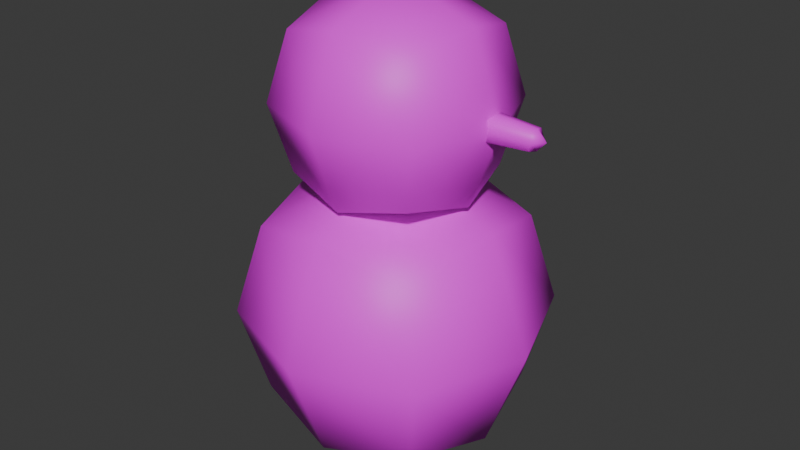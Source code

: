 # Source: snowMan.blend  (saved by Blender 4.5.88; exported with 4.5.12 LTS)
import bpy
from mathutils import Matrix  # noqa: F401  (used for matrix-valued properties, if any)

bpy.ops.wm.read_factory_settings(use_empty=True)
scene = bpy.context.scene
scene.name = 'Scene'

# ---- collections
col_collection = bpy.data.collections.new('Collection'); scene.collection.children.link(col_collection)

# ---- images (referenced by path relative to the original .blend; pixels are not part of the script)
import os
ASSET_DIR = os.environ.get("B2B_ASSET_DIR", "")  # directory of the original .blend (textures are referenced by path, not embedded)
HERE = os.path.dirname(os.path.abspath(__file__))  # packed textures are extracted next to this script under _unpacked/

def load_image(name, relpath, width, height, colorspace="sRGB"):
    """Load a texture the original file referenced (path relative to the .blend, or extracted next to this script)."""
    p = next((c for c in (os.path.join(HERE, relpath), os.path.join(ASSET_DIR, relpath)) if relpath and os.path.exists(c)), "")
    if p:
        img = bpy.data.images.load(p, check_existing=True)
        img.name = name
    else:  # same state as the original file: an image datablock whose file is absent (Cycles renders it pink)
        img = bpy.data.images.new(name, width, height)
        img.source = "FILE"
        img.filepath = "//" + (relpath or name)
    img.colorspace_settings.name = colorspace
    return img
img_snowman_png = load_image('SnowMan.png', 'SnowMan.png', 1024, 1024, 'sRGB')

# ---- materials (node trees are filled in below, after node groups)
mat_material = bpy.data.materials.new('Material')
mat_material.alpha_threshold = 0.0
mat_material.roughness = 0.5
mat_material.line_color = (0.0, 0.0, 0.0, 1.0)

# ---- material node trees
mat_material.use_nodes = True; mat_material.node_tree.nodes.clear()
_N = mat_material.node_tree.nodes; _L = mat_material.node_tree.links
n0 = _N.new('ShaderNodeOutputMaterial'); n0.name = 'Material Output'; n0.location = (200, 100)
n1 = _N.new('ShaderNodeBsdfPrincipled'); n1.name = 'Principled BSDF'; n1.location = (-200, 100)
n1.inputs[3].default_value = 1.45
n2 = _N.new('ShaderNodeTexImage'); n2.name = 'Image Texture'; n2.location = (-640, 96)
n2.image = img_snowman_png
_L.new(n1.outputs[0], n0.inputs[0])
_L.new(n2.outputs[0], n1.inputs[0])
n0.is_active_output = True

# ---- world
world_world = bpy.data.worlds.new('World'); scene.world = world_world
world_world.use_nodes = True; world_world.node_tree.nodes.clear()
_N = world_world.node_tree.nodes; _L = world_world.node_tree.links
n0 = _N.new('ShaderNodeOutputWorld'); n0.name = 'World Output'; n0.location = (200, 100)
n1 = _N.new('ShaderNodeBackground'); n1.name = 'Background'; n1.location = (-200, 100)
n1.inputs[0].default_value = (0.05088, 0.05088, 0.05088, 1.0)
_L.new(n1.outputs[0], n0.inputs[0])
n0.is_active_output = True
world_world.color = (0.05088, 0.05088, 0.05088)
world_world.sun_shadow_jitter_overblur = 0.0

# ---- meshes
me_cube_001 = bpy.data.meshes.new('Cube.001')
me_cube_001.from_pydata([(-0.5, -0.5, 0.01686), (-0.5, -0.5, 1.017), (-0.5, 0.5, 0.01686), (-0.5, 0.5, 1.017), (0.5, -0.5, 0.01686), (0.5, -0.5, 1.017), (0.5, 0.5, 0.01686), (0.5, 0.5, 1.017), (-0.3722, -0.3722, 1.317), (-0.3722, -0.3722, 2.061), (-0.3722, 0.3722, 1.317), (-0.3722, 0.3722, 2.061), (0.3722, -0.3722, 1.317), (0.3722, -0.3722, 2.061), (0.3722, 0.3722, 1.317), (0.3722, 0.3722, 2.061), (-0.6096, 9.313e-10, -0.09271), (-0.6096, -0.6096, 0.5169), (-0.6096, -6.519e-09, 1.126), (-0.6096, 0.6096, 0.5169), (1.583e-08, 0.6096, -0.09271), (-5.588e-09, 0.6096, 1.126), (0.6096, 0.6096, 0.5169), (0.6096, -1.676e-08, -0.09271), (0.6096, -1.863e-09, 1.126), (0.6096, -0.6096, 0.5169), (-1.211e-08, -0.6096, -0.09271), (-9.313e-10, -0.6096, 1.126), (-0.4537, 1.863e-09, 1.235), (-0.4537, -0.4537, 1.689), (-0.4537, 1.397e-09, 2.143), (-0.4537, 0.4537, 1.689), (5.588e-09, 0.4537, 1.235), (2.328e-09, 0.4537, 2.143), (0.4537, 0.4537, 1.689), (0.4537, -8.848e-09, 1.235), (0.4537, -6.054e-09, 2.143), (0.4537, -0.4537, 1.689), (-5.588e-09, -0.4537, 1.235), (-1.397e-09, -0.4537, 2.143), (-0.8395, -1.211e-08, 0.5169), (9.313e-09, 0.8395, 0.5169), (0.8395, -1.304e-08, 0.5169), (-9.313e-09, -0.8395, 0.5169), (0.0, -5.588e-09, -0.3226), (-9.313e-10, -1.397e-08, 1.356), (-0.6249, 0.0, 1.689), (-1.071e-08, 0.6249, 1.689), (0.6249, 1.071e-08, 1.689), (1.071e-08, -0.6249, 1.689), (9.313e-09, -4.191e-09, 1.064), (2.794e-09, 1.118e-08, 2.314), (0.8128, -0.04535, 1.644), (0.8128, -0.04535, 1.734), (0.8128, 0.04535, 1.644), (0.8128, 0.04535, 1.734), (0.8227, 0.05529, 1.689), (0.8227, 2.875e-09, 1.634), (0.8227, 3.215e-09, 1.744), (0.8227, -0.05529, 1.689), (0.8742, 5.258e-09, 1.689), (0.5502, -0.05899, 1.63), (0.5502, -0.05899, 1.748), (0.5502, 0.05899, 1.63), (0.5502, 0.05899, 1.748), (0.5631, 0.07191, 1.689), (0.5631, 3.114e-09, 1.617), (0.5631, 3.556e-09, 1.761), (0.5631, -0.07191, 1.689)], [], [(0, 17, 40, 16), (17, 1, 18, 40), (40, 18, 3, 19), (16, 40, 19, 2), (2, 19, 41, 20), (19, 3, 21, 41), (41, 21, 7, 22), (20, 41, 22, 6), (6, 22, 42, 23), (22, 7, 24, 42), (42, 24, 5, 25), (23, 42, 25, 4), (4, 25, 43, 26), (25, 5, 27, 43), (43, 27, 1, 17), (26, 43, 17, 0), (2, 20, 44, 16), (20, 6, 23, 44), (44, 23, 4, 26), (16, 44, 26, 0), (7, 21, 45, 24), (21, 3, 18, 45), (45, 18, 1, 27), (24, 45, 27, 5), (8, 29, 46, 28), (29, 9, 30, 46), (46, 30, 11, 31), (28, 46, 31, 10), (10, 31, 47, 32), (31, 11, 33, 47), (47, 33, 15, 34), (32, 47, 34, 14), (14, 34, 48, 35), (34, 15, 36, 48), (48, 36, 13, 37), (35, 48, 37, 12), (12, 37, 49, 38), (37, 13, 39, 49), (49, 39, 9, 29), (38, 49, 29, 8), (10, 32, 50, 28), (32, 14, 35, 50), (50, 35, 12, 38), (28, 50, 38, 8), (15, 33, 51, 36), (33, 11, 30, 51), (51, 30, 9, 39), (36, 51, 39, 13), (54, 56, 60, 57), (56, 55, 58, 60), (60, 58, 53, 59), (57, 60, 59, 52), (52, 59, 68, 61), (53, 58, 67, 62), (54, 57, 66, 63), (56, 54, 63, 65), (59, 53, 62, 68), (58, 55, 64, 67), (57, 52, 61, 66), (55, 56, 65, 64)])
me_cube_001.polygons.foreach_set('use_smooth', [True] * 60)
_uv = me_cube_001.uv_layers.new(name='UVMap')
_uv.uv.foreach_set('vector', [0.1667, 0.0001154, 0.25, 0.0001154, 0.25, 0.08341, 0.1667, 0.08341, 0.25, 0.0001154, 0.3333, 0.0001154, 0.3333, 0.08341, 0.25, 0.08341, 0.25, 0.7498, 0.3333, 0.7498, 0.3333, 0.6665, 0.25, 0.6665, 0.1667, 0.7498, 0.25, 0.7498, 0.25, 0.6665, 0.1667, 0.6665, 0.1667, 0.6665, 0.25, 0.6665, 0.25, 0.5832, 0.1667, 0.5832, 0.25, 0.6665, 0.3333, 0.6665, 0.3333, 0.5832, 0.25, 0.5832, 0.25, 0.5832, 0.3333, 0.5832, 0.3333, 0.4999, 0.25, 0.4999, 0.1667, 0.5832, 0.25, 0.5832, 0.25, 0.4999, 0.1667, 0.4999, 0.1667, 0.4999, 0.25, 0.4999, 0.25, 0.4166, 0.1667, 0.4166, 0.25, 0.4999, 0.3333, 0.4999, 0.3333, 0.4166, 0.25, 0.4166, 0.25, 0.4166, 0.3333, 0.4166, 0.3333, 0.4999, 0.25, 0.4999, 0.1667, 0.4166, 0.25, 0.4166, 0.25, 0.4999, 0.1667, 0.4999, 0.1667, 0.4999, 0.25, 0.4999, 0.25, 0.5832, 0.1667, 0.5832, 0.25, 0.4999, 0.3333, 0.4999, 0.3333, 0.5832, 0.25, 0.5832, 0.25, 0.5832, 0.3333, 0.5832, 0.3333, 0.6665, 0.25, 0.6665, 0.1667, 0.5832, 0.25, 0.5832, 0.25, 0.6665, 0.1667, 0.6665, 0.0001154, 0.4999, 0.08341, 0.4999, 0.08341, 0.4166, 0.0001154, 0.4166, 0.08341, 0.4999, 0.1667, 0.4999, 0.1667, 0.4166, 0.08341, 0.4166, 0.08341, 0.4166, 0.1667, 0.4166, 0.1667, 0.4999, 0.08341, 0.4999, 0.0001154, 0.4166, 0.08341, 0.4166, 0.08341, 0.4999, 0.0001154, 0.4999, 0.3333, 0.4999, 0.4166, 0.4999, 0.4166, 0.4166, 0.3333, 0.4166, 0.4166, 0.4999, 0.4999, 0.4999, 0.4999, 0.4166, 0.4166, 0.4166, 0.4166, 0.4166, 0.4999, 0.4166, 0.4999, 0.4999, 0.4166, 0.4999, 0.3333, 0.4166, 0.4166, 0.4166, 0.4166, 0.4999, 0.3333, 0.4999, 0.6667, 0.0001154, 0.75, 0.0001154, 0.75, 0.08341, 0.6667, 0.08341, 0.75, 0.0001154, 0.8333, 0.0001154, 0.8333, 0.08341, 0.75, 0.08341, 0.75, 0.7498, 0.8333, 0.7498, 0.8333, 0.6665, 0.75, 0.6665, 0.6667, 0.7498, 0.75, 0.7498, 0.75, 0.6665, 0.6667, 0.6665, 0.6667, 0.6665, 0.75, 0.6665, 0.75, 0.5832, 0.6667, 0.5832, 0.75, 0.6665, 0.8333, 0.6665, 0.8333, 0.5832, 0.75, 0.5832, 0.75, 0.5832, 0.8333, 0.5832, 0.8333, 0.4999, 0.75, 0.4999, 0.6667, 0.5832, 0.75, 0.5832, 0.75, 0.4999, 0.6667, 0.4999, 0.6667, 0.4999, 0.75, 0.4999, 0.75, 0.4166, 0.6667, 0.4166, 0.75, 0.4999, 0.8333, 0.4999, 0.8333, 0.4166, 0.75, 0.4166, 0.75, 0.4166, 0.8333, 0.4166, 0.8333, 0.4999, 0.75, 0.4999, 0.6667, 0.4166, 0.75, 0.4166, 0.75, 0.4999, 0.6667, 0.4999, 0.6667, 0.4999, 0.75, 0.4999, 0.75, 0.5832, 0.6667, 0.5832, 0.75, 0.4999, 0.8333, 0.4999, 0.8333, 0.5832, 0.75, 0.5832, 0.75, 0.5832, 0.8333, 0.5832, 0.8333, 0.6665, 0.75, 0.6665, 0.6667, 0.5832, 0.75, 0.5832, 0.75, 0.6665, 0.6667, 0.6665, 0.5001, 0.4999, 0.5834, 0.4999, 0.5834, 0.4166, 0.5001, 0.4166, 0.5834, 0.4999, 0.6667, 0.4999, 0.6667, 0.4166, 0.5834, 0.4166, 0.5834, 0.4166, 0.6667, 0.4166, 0.6667, 0.4999, 0.5834, 0.4999, 0.5001, 0.4166, 0.5834, 0.4166, 0.5834, 0.4999, 0.5001, 0.4999, 0.8333, 0.4999, 0.9166, 0.4999, 0.9166, 0.4166, 0.8333, 0.4166, 0.9166, 0.4999, 0.9999, 0.4999, 0.9999, 0.4166, 0.9166, 0.4166, 0.9166, 0.4166, 0.9999, 0.4166, 0.9999, 0.4999, 0.9166, 0.4999, 0.8333, 0.4166, 0.9166, 0.4166, 0.9166, 0.4999, 0.8333, 0.4999, 0.5197, 0.8087, 0.5294, 0.7994, 0.5547, 0.8203, 0.5235, 0.8203, 0.5294, 0.7994, 0.5321, 0.7853, 0.5518, 0.7793, 0.5547, 0.8203, 0.5547, 0.8203, 0.5518, 0.8613, 0.5321, 0.8554, 0.5294, 0.8412, 0.5235, 0.8203, 0.5547, 0.8203, 0.5294, 0.8412, 0.5197, 0.8319, 0.5197, 0.8319, 0.5294, 0.8412, 0.45, 0.8668, 0.4399, 0.8446, 0.5321, 0.8554, 0.5518, 0.8613, 0.4691, 0.9101, 0.4536, 0.8911, 0.5197, 0.8087, 0.5235, 0.8203, 0.4432, 0.8203, 0.4399, 0.7961, 0.5294, 0.7994, 0.5197, 0.8087, 0.4399, 0.7961, 0.45, 0.7738, 0.5294, 0.8412, 0.5321, 0.8554, 0.4536, 0.8911, 0.45, 0.8668, 0.5518, 0.7793, 0.5321, 0.7853, 0.4536, 0.7495, 0.4691, 0.7306, 0.5235, 0.8203, 0.5197, 0.8319, 0.4399, 0.8446, 0.4432, 0.8203, 0.5321, 0.7853, 0.5294, 0.7994, 0.45, 0.7738, 0.4536, 0.7495])
me_cube_001.materials.append(mat_material)
me_cube_001.update()

# ---- objects
ob_cube = bpy.data.objects.new('Cube', me_cube_001)

# ---- transforms, parenting, visibility, modifiers, constraints
ob_cube.location = (0.0, 0.0, 0.0)

# ---- collection membership
col_collection.objects.link(ob_cube)

# ---- scene / render settings (as saved in the file)
scene.frame_start = 1; scene.frame_end = 250; scene.frame_set(1)
scene.render.engine = 'BLENDER_EEVEE_NEXT'
bpy.context.view_layer.update()

# ---- added for rendering (the .blend has no active camera and no usable light): camera, sun
cam_auto = bpy.data.cameras.new('AutoCamera')
cam_auto.lens = 50.0
cam_auto.sensor_width = 36.0
cam_auto.clip_end = 1000.0
ob_auto_camera = bpy.data.objects.new('AutoCamera', cam_auto)
scene.collection.objects.link(ob_auto_camera)
ob_auto_camera.location = (3.31548, -3.95773, 3.63406)
ob_auto_camera.rotation_euler = (1.09748, -7.21219e-08, 0.694738)
scene.camera = ob_auto_camera
light_auto_sun = bpy.data.lights.new('AutoSun', 'SUN')
light_auto_sun.energy = 3.0
light_auto_sun.angle = 0.0523599
ob_auto_sun = bpy.data.objects.new('AutoSun', light_auto_sun)
scene.collection.objects.link(ob_auto_sun)
ob_auto_sun.rotation_euler = (0.872665, 0.174533, 0.523599)
bpy.context.view_layer.update()
